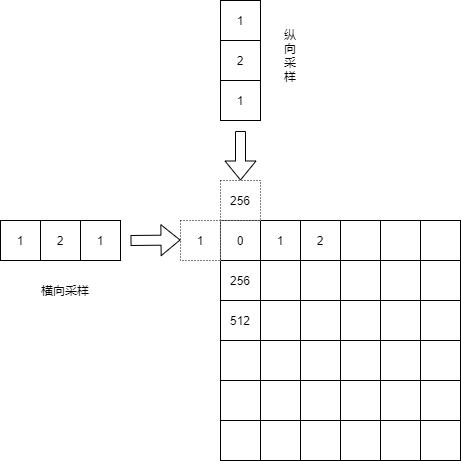

The diagram above was exported from draw.io. Its source (the exported page's mxGraphModel, read from the mxfile embedded in the PNG):
<mxGraphModel dx="928" dy="687" grid="1" gridSize="10" guides="1" tooltips="1" connect="1" arrows="1" fold="1" page="1" pageScale="1" pageWidth="827" pageHeight="1169" math="0" shadow="0">
  <root>
    <mxCell id="0" />
    <mxCell id="1" parent="0" />
    <mxCell id="krzzr1i6dOKDbbmp10lK-70" value="" style="group" vertex="1" connectable="0" parent="1">
      <mxGeometry x="290" y="270" width="240" height="240" as="geometry" />
    </mxCell>
    <mxCell id="krzzr1i6dOKDbbmp10lK-1" value="" style="shape=table;html=1;whiteSpace=wrap;startSize=0;container=1;collapsible=0;childLayout=tableLayout;" vertex="1" parent="krzzr1i6dOKDbbmp10lK-70">
      <mxGeometry width="120" height="120" as="geometry" />
    </mxCell>
    <mxCell id="krzzr1i6dOKDbbmp10lK-2" value="" style="shape=partialRectangle;html=1;whiteSpace=wrap;collapsible=0;dropTarget=0;pointerEvents=0;fillColor=none;top=0;left=0;bottom=0;right=0;points=[[0,0.5],[1,0.5]];portConstraint=eastwest;" vertex="1" parent="krzzr1i6dOKDbbmp10lK-1">
      <mxGeometry width="120" height="40" as="geometry" />
    </mxCell>
    <mxCell id="krzzr1i6dOKDbbmp10lK-3" value="0" style="shape=partialRectangle;html=1;whiteSpace=wrap;connectable=0;fillColor=none;top=0;left=0;bottom=0;right=0;overflow=hidden;" vertex="1" parent="krzzr1i6dOKDbbmp10lK-2">
      <mxGeometry width="40" height="40" as="geometry" />
    </mxCell>
    <mxCell id="krzzr1i6dOKDbbmp10lK-4" value="1" style="shape=partialRectangle;html=1;whiteSpace=wrap;connectable=0;fillColor=none;top=0;left=0;bottom=0;right=0;overflow=hidden;" vertex="1" parent="krzzr1i6dOKDbbmp10lK-2">
      <mxGeometry x="40" width="40" height="40" as="geometry" />
    </mxCell>
    <mxCell id="krzzr1i6dOKDbbmp10lK-5" value="2" style="shape=partialRectangle;html=1;whiteSpace=wrap;connectable=0;fillColor=none;top=0;left=0;bottom=0;right=0;overflow=hidden;" vertex="1" parent="krzzr1i6dOKDbbmp10lK-2">
      <mxGeometry x="80" width="40" height="40" as="geometry" />
    </mxCell>
    <mxCell id="krzzr1i6dOKDbbmp10lK-6" value="" style="shape=partialRectangle;html=1;whiteSpace=wrap;collapsible=0;dropTarget=0;pointerEvents=0;fillColor=none;top=0;left=0;bottom=0;right=0;points=[[0,0.5],[1,0.5]];portConstraint=eastwest;" vertex="1" parent="krzzr1i6dOKDbbmp10lK-1">
      <mxGeometry y="40" width="120" height="40" as="geometry" />
    </mxCell>
    <mxCell id="krzzr1i6dOKDbbmp10lK-7" value="256" style="shape=partialRectangle;html=1;whiteSpace=wrap;connectable=0;fillColor=none;top=0;left=0;bottom=0;right=0;overflow=hidden;" vertex="1" parent="krzzr1i6dOKDbbmp10lK-6">
      <mxGeometry width="40" height="40" as="geometry" />
    </mxCell>
    <mxCell id="krzzr1i6dOKDbbmp10lK-8" value="" style="shape=partialRectangle;html=1;whiteSpace=wrap;connectable=0;fillColor=none;top=0;left=0;bottom=0;right=0;overflow=hidden;" vertex="1" parent="krzzr1i6dOKDbbmp10lK-6">
      <mxGeometry x="40" width="40" height="40" as="geometry" />
    </mxCell>
    <mxCell id="krzzr1i6dOKDbbmp10lK-9" value="" style="shape=partialRectangle;html=1;whiteSpace=wrap;connectable=0;fillColor=none;top=0;left=0;bottom=0;right=0;overflow=hidden;" vertex="1" parent="krzzr1i6dOKDbbmp10lK-6">
      <mxGeometry x="80" width="40" height="40" as="geometry" />
    </mxCell>
    <mxCell id="krzzr1i6dOKDbbmp10lK-10" value="" style="shape=partialRectangle;html=1;whiteSpace=wrap;collapsible=0;dropTarget=0;pointerEvents=0;fillColor=none;top=0;left=0;bottom=0;right=0;points=[[0,0.5],[1,0.5]];portConstraint=eastwest;" vertex="1" parent="krzzr1i6dOKDbbmp10lK-1">
      <mxGeometry y="80" width="120" height="40" as="geometry" />
    </mxCell>
    <mxCell id="krzzr1i6dOKDbbmp10lK-11" value="512" style="shape=partialRectangle;html=1;whiteSpace=wrap;connectable=0;fillColor=none;top=0;left=0;bottom=0;right=0;overflow=hidden;" vertex="1" parent="krzzr1i6dOKDbbmp10lK-10">
      <mxGeometry width="40" height="40" as="geometry" />
    </mxCell>
    <mxCell id="krzzr1i6dOKDbbmp10lK-12" value="" style="shape=partialRectangle;html=1;whiteSpace=wrap;connectable=0;fillColor=none;top=0;left=0;bottom=0;right=0;overflow=hidden;" vertex="1" parent="krzzr1i6dOKDbbmp10lK-10">
      <mxGeometry x="40" width="40" height="40" as="geometry" />
    </mxCell>
    <mxCell id="krzzr1i6dOKDbbmp10lK-13" value="" style="shape=partialRectangle;html=1;whiteSpace=wrap;connectable=0;fillColor=none;top=0;left=0;bottom=0;right=0;overflow=hidden;" vertex="1" parent="krzzr1i6dOKDbbmp10lK-10">
      <mxGeometry x="80" width="40" height="40" as="geometry" />
    </mxCell>
    <mxCell id="krzzr1i6dOKDbbmp10lK-27" value="" style="shape=table;html=1;whiteSpace=wrap;startSize=0;container=1;collapsible=0;childLayout=tableLayout;" vertex="1" parent="krzzr1i6dOKDbbmp10lK-70">
      <mxGeometry x="120" width="120" height="120" as="geometry" />
    </mxCell>
    <mxCell id="krzzr1i6dOKDbbmp10lK-28" value="" style="shape=partialRectangle;html=1;whiteSpace=wrap;collapsible=0;dropTarget=0;pointerEvents=0;fillColor=none;top=0;left=0;bottom=0;right=0;points=[[0,0.5],[1,0.5]];portConstraint=eastwest;" vertex="1" parent="krzzr1i6dOKDbbmp10lK-27">
      <mxGeometry width="120" height="40" as="geometry" />
    </mxCell>
    <mxCell id="krzzr1i6dOKDbbmp10lK-29" value="" style="shape=partialRectangle;html=1;whiteSpace=wrap;connectable=0;fillColor=none;top=0;left=0;bottom=0;right=0;overflow=hidden;" vertex="1" parent="krzzr1i6dOKDbbmp10lK-28">
      <mxGeometry width="40" height="40" as="geometry" />
    </mxCell>
    <mxCell id="krzzr1i6dOKDbbmp10lK-30" value="" style="shape=partialRectangle;html=1;whiteSpace=wrap;connectable=0;fillColor=none;top=0;left=0;bottom=0;right=0;overflow=hidden;" vertex="1" parent="krzzr1i6dOKDbbmp10lK-28">
      <mxGeometry x="40" width="40" height="40" as="geometry" />
    </mxCell>
    <mxCell id="krzzr1i6dOKDbbmp10lK-31" value="" style="shape=partialRectangle;html=1;whiteSpace=wrap;connectable=0;fillColor=none;top=0;left=0;bottom=0;right=0;overflow=hidden;" vertex="1" parent="krzzr1i6dOKDbbmp10lK-28">
      <mxGeometry x="80" width="40" height="40" as="geometry" />
    </mxCell>
    <mxCell id="krzzr1i6dOKDbbmp10lK-32" value="" style="shape=partialRectangle;html=1;whiteSpace=wrap;collapsible=0;dropTarget=0;pointerEvents=0;fillColor=none;top=0;left=0;bottom=0;right=0;points=[[0,0.5],[1,0.5]];portConstraint=eastwest;" vertex="1" parent="krzzr1i6dOKDbbmp10lK-27">
      <mxGeometry y="40" width="120" height="40" as="geometry" />
    </mxCell>
    <mxCell id="krzzr1i6dOKDbbmp10lK-33" value="" style="shape=partialRectangle;html=1;whiteSpace=wrap;connectable=0;fillColor=none;top=0;left=0;bottom=0;right=0;overflow=hidden;" vertex="1" parent="krzzr1i6dOKDbbmp10lK-32">
      <mxGeometry width="40" height="40" as="geometry" />
    </mxCell>
    <mxCell id="krzzr1i6dOKDbbmp10lK-34" value="" style="shape=partialRectangle;html=1;whiteSpace=wrap;connectable=0;fillColor=none;top=0;left=0;bottom=0;right=0;overflow=hidden;" vertex="1" parent="krzzr1i6dOKDbbmp10lK-32">
      <mxGeometry x="40" width="40" height="40" as="geometry" />
    </mxCell>
    <mxCell id="krzzr1i6dOKDbbmp10lK-35" value="" style="shape=partialRectangle;html=1;whiteSpace=wrap;connectable=0;fillColor=none;top=0;left=0;bottom=0;right=0;overflow=hidden;" vertex="1" parent="krzzr1i6dOKDbbmp10lK-32">
      <mxGeometry x="80" width="40" height="40" as="geometry" />
    </mxCell>
    <mxCell id="krzzr1i6dOKDbbmp10lK-36" value="" style="shape=partialRectangle;html=1;whiteSpace=wrap;collapsible=0;dropTarget=0;pointerEvents=0;fillColor=none;top=0;left=0;bottom=0;right=0;points=[[0,0.5],[1,0.5]];portConstraint=eastwest;" vertex="1" parent="krzzr1i6dOKDbbmp10lK-27">
      <mxGeometry y="80" width="120" height="40" as="geometry" />
    </mxCell>
    <mxCell id="krzzr1i6dOKDbbmp10lK-37" value="" style="shape=partialRectangle;html=1;whiteSpace=wrap;connectable=0;fillColor=none;top=0;left=0;bottom=0;right=0;overflow=hidden;" vertex="1" parent="krzzr1i6dOKDbbmp10lK-36">
      <mxGeometry width="40" height="40" as="geometry" />
    </mxCell>
    <mxCell id="krzzr1i6dOKDbbmp10lK-38" value="" style="shape=partialRectangle;html=1;whiteSpace=wrap;connectable=0;fillColor=none;top=0;left=0;bottom=0;right=0;overflow=hidden;" vertex="1" parent="krzzr1i6dOKDbbmp10lK-36">
      <mxGeometry x="40" width="40" height="40" as="geometry" />
    </mxCell>
    <mxCell id="krzzr1i6dOKDbbmp10lK-39" value="" style="shape=partialRectangle;html=1;whiteSpace=wrap;connectable=0;fillColor=none;top=0;left=0;bottom=0;right=0;overflow=hidden;" vertex="1" parent="krzzr1i6dOKDbbmp10lK-36">
      <mxGeometry x="80" width="40" height="40" as="geometry" />
    </mxCell>
    <mxCell id="krzzr1i6dOKDbbmp10lK-40" value="" style="shape=table;html=1;whiteSpace=wrap;startSize=0;container=1;collapsible=0;childLayout=tableLayout;" vertex="1" parent="krzzr1i6dOKDbbmp10lK-70">
      <mxGeometry x="120" y="120" width="120" height="120" as="geometry" />
    </mxCell>
    <mxCell id="krzzr1i6dOKDbbmp10lK-41" value="" style="shape=partialRectangle;html=1;whiteSpace=wrap;collapsible=0;dropTarget=0;pointerEvents=0;fillColor=none;top=0;left=0;bottom=0;right=0;points=[[0,0.5],[1,0.5]];portConstraint=eastwest;" vertex="1" parent="krzzr1i6dOKDbbmp10lK-40">
      <mxGeometry width="120" height="40" as="geometry" />
    </mxCell>
    <mxCell id="krzzr1i6dOKDbbmp10lK-42" value="" style="shape=partialRectangle;html=1;whiteSpace=wrap;connectable=0;fillColor=none;top=0;left=0;bottom=0;right=0;overflow=hidden;" vertex="1" parent="krzzr1i6dOKDbbmp10lK-41">
      <mxGeometry width="40" height="40" as="geometry" />
    </mxCell>
    <mxCell id="krzzr1i6dOKDbbmp10lK-43" value="" style="shape=partialRectangle;html=1;whiteSpace=wrap;connectable=0;fillColor=none;top=0;left=0;bottom=0;right=0;overflow=hidden;" vertex="1" parent="krzzr1i6dOKDbbmp10lK-41">
      <mxGeometry x="40" width="40" height="40" as="geometry" />
    </mxCell>
    <mxCell id="krzzr1i6dOKDbbmp10lK-44" value="" style="shape=partialRectangle;html=1;whiteSpace=wrap;connectable=0;fillColor=none;top=0;left=0;bottom=0;right=0;overflow=hidden;" vertex="1" parent="krzzr1i6dOKDbbmp10lK-41">
      <mxGeometry x="80" width="40" height="40" as="geometry" />
    </mxCell>
    <mxCell id="krzzr1i6dOKDbbmp10lK-45" value="" style="shape=partialRectangle;html=1;whiteSpace=wrap;collapsible=0;dropTarget=0;pointerEvents=0;fillColor=none;top=0;left=0;bottom=0;right=0;points=[[0,0.5],[1,0.5]];portConstraint=eastwest;" vertex="1" parent="krzzr1i6dOKDbbmp10lK-40">
      <mxGeometry y="40" width="120" height="40" as="geometry" />
    </mxCell>
    <mxCell id="krzzr1i6dOKDbbmp10lK-46" value="" style="shape=partialRectangle;html=1;whiteSpace=wrap;connectable=0;fillColor=none;top=0;left=0;bottom=0;right=0;overflow=hidden;" vertex="1" parent="krzzr1i6dOKDbbmp10lK-45">
      <mxGeometry width="40" height="40" as="geometry" />
    </mxCell>
    <mxCell id="krzzr1i6dOKDbbmp10lK-47" value="" style="shape=partialRectangle;html=1;whiteSpace=wrap;connectable=0;fillColor=none;top=0;left=0;bottom=0;right=0;overflow=hidden;" vertex="1" parent="krzzr1i6dOKDbbmp10lK-45">
      <mxGeometry x="40" width="40" height="40" as="geometry" />
    </mxCell>
    <mxCell id="krzzr1i6dOKDbbmp10lK-48" value="" style="shape=partialRectangle;html=1;whiteSpace=wrap;connectable=0;fillColor=none;top=0;left=0;bottom=0;right=0;overflow=hidden;" vertex="1" parent="krzzr1i6dOKDbbmp10lK-45">
      <mxGeometry x="80" width="40" height="40" as="geometry" />
    </mxCell>
    <mxCell id="krzzr1i6dOKDbbmp10lK-49" value="" style="shape=partialRectangle;html=1;whiteSpace=wrap;collapsible=0;dropTarget=0;pointerEvents=0;fillColor=none;top=0;left=0;bottom=0;right=0;points=[[0,0.5],[1,0.5]];portConstraint=eastwest;" vertex="1" parent="krzzr1i6dOKDbbmp10lK-40">
      <mxGeometry y="80" width="120" height="40" as="geometry" />
    </mxCell>
    <mxCell id="krzzr1i6dOKDbbmp10lK-50" value="" style="shape=partialRectangle;html=1;whiteSpace=wrap;connectable=0;fillColor=none;top=0;left=0;bottom=0;right=0;overflow=hidden;" vertex="1" parent="krzzr1i6dOKDbbmp10lK-49">
      <mxGeometry width="40" height="40" as="geometry" />
    </mxCell>
    <mxCell id="krzzr1i6dOKDbbmp10lK-51" value="" style="shape=partialRectangle;html=1;whiteSpace=wrap;connectable=0;fillColor=none;top=0;left=0;bottom=0;right=0;overflow=hidden;" vertex="1" parent="krzzr1i6dOKDbbmp10lK-49">
      <mxGeometry x="40" width="40" height="40" as="geometry" />
    </mxCell>
    <mxCell id="krzzr1i6dOKDbbmp10lK-52" value="" style="shape=partialRectangle;html=1;whiteSpace=wrap;connectable=0;fillColor=none;top=0;left=0;bottom=0;right=0;overflow=hidden;" vertex="1" parent="krzzr1i6dOKDbbmp10lK-49">
      <mxGeometry x="80" width="40" height="40" as="geometry" />
    </mxCell>
    <mxCell id="krzzr1i6dOKDbbmp10lK-53" value="" style="shape=table;html=1;whiteSpace=wrap;startSize=0;container=1;collapsible=0;childLayout=tableLayout;" vertex="1" parent="krzzr1i6dOKDbbmp10lK-70">
      <mxGeometry y="120" width="120" height="120" as="geometry" />
    </mxCell>
    <mxCell id="krzzr1i6dOKDbbmp10lK-54" value="" style="shape=partialRectangle;html=1;whiteSpace=wrap;collapsible=0;dropTarget=0;pointerEvents=0;fillColor=none;top=0;left=0;bottom=0;right=0;points=[[0,0.5],[1,0.5]];portConstraint=eastwest;" vertex="1" parent="krzzr1i6dOKDbbmp10lK-53">
      <mxGeometry width="120" height="40" as="geometry" />
    </mxCell>
    <mxCell id="krzzr1i6dOKDbbmp10lK-55" value="" style="shape=partialRectangle;html=1;whiteSpace=wrap;connectable=0;fillColor=none;top=0;left=0;bottom=0;right=0;overflow=hidden;" vertex="1" parent="krzzr1i6dOKDbbmp10lK-54">
      <mxGeometry width="40" height="40" as="geometry" />
    </mxCell>
    <mxCell id="krzzr1i6dOKDbbmp10lK-56" value="" style="shape=partialRectangle;html=1;whiteSpace=wrap;connectable=0;fillColor=none;top=0;left=0;bottom=0;right=0;overflow=hidden;" vertex="1" parent="krzzr1i6dOKDbbmp10lK-54">
      <mxGeometry x="40" width="40" height="40" as="geometry" />
    </mxCell>
    <mxCell id="krzzr1i6dOKDbbmp10lK-57" value="" style="shape=partialRectangle;html=1;whiteSpace=wrap;connectable=0;fillColor=none;top=0;left=0;bottom=0;right=0;overflow=hidden;" vertex="1" parent="krzzr1i6dOKDbbmp10lK-54">
      <mxGeometry x="80" width="40" height="40" as="geometry" />
    </mxCell>
    <mxCell id="krzzr1i6dOKDbbmp10lK-58" value="" style="shape=partialRectangle;html=1;whiteSpace=wrap;collapsible=0;dropTarget=0;pointerEvents=0;fillColor=none;top=0;left=0;bottom=0;right=0;points=[[0,0.5],[1,0.5]];portConstraint=eastwest;" vertex="1" parent="krzzr1i6dOKDbbmp10lK-53">
      <mxGeometry y="40" width="120" height="40" as="geometry" />
    </mxCell>
    <mxCell id="krzzr1i6dOKDbbmp10lK-59" value="" style="shape=partialRectangle;html=1;whiteSpace=wrap;connectable=0;fillColor=none;top=0;left=0;bottom=0;right=0;overflow=hidden;" vertex="1" parent="krzzr1i6dOKDbbmp10lK-58">
      <mxGeometry width="40" height="40" as="geometry" />
    </mxCell>
    <mxCell id="krzzr1i6dOKDbbmp10lK-60" value="" style="shape=partialRectangle;html=1;whiteSpace=wrap;connectable=0;fillColor=none;top=0;left=0;bottom=0;right=0;overflow=hidden;" vertex="1" parent="krzzr1i6dOKDbbmp10lK-58">
      <mxGeometry x="40" width="40" height="40" as="geometry" />
    </mxCell>
    <mxCell id="krzzr1i6dOKDbbmp10lK-61" value="" style="shape=partialRectangle;html=1;whiteSpace=wrap;connectable=0;fillColor=none;top=0;left=0;bottom=0;right=0;overflow=hidden;" vertex="1" parent="krzzr1i6dOKDbbmp10lK-58">
      <mxGeometry x="80" width="40" height="40" as="geometry" />
    </mxCell>
    <mxCell id="krzzr1i6dOKDbbmp10lK-62" value="" style="shape=partialRectangle;html=1;whiteSpace=wrap;collapsible=0;dropTarget=0;pointerEvents=0;fillColor=none;top=0;left=0;bottom=0;right=0;points=[[0,0.5],[1,0.5]];portConstraint=eastwest;" vertex="1" parent="krzzr1i6dOKDbbmp10lK-53">
      <mxGeometry y="80" width="120" height="40" as="geometry" />
    </mxCell>
    <mxCell id="krzzr1i6dOKDbbmp10lK-63" value="" style="shape=partialRectangle;html=1;whiteSpace=wrap;connectable=0;fillColor=none;top=0;left=0;bottom=0;right=0;overflow=hidden;" vertex="1" parent="krzzr1i6dOKDbbmp10lK-62">
      <mxGeometry width="40" height="40" as="geometry" />
    </mxCell>
    <mxCell id="krzzr1i6dOKDbbmp10lK-64" value="" style="shape=partialRectangle;html=1;whiteSpace=wrap;connectable=0;fillColor=none;top=0;left=0;bottom=0;right=0;overflow=hidden;" vertex="1" parent="krzzr1i6dOKDbbmp10lK-62">
      <mxGeometry x="40" width="40" height="40" as="geometry" />
    </mxCell>
    <mxCell id="krzzr1i6dOKDbbmp10lK-65" value="" style="shape=partialRectangle;html=1;whiteSpace=wrap;connectable=0;fillColor=none;top=0;left=0;bottom=0;right=0;overflow=hidden;" vertex="1" parent="krzzr1i6dOKDbbmp10lK-62">
      <mxGeometry x="80" width="40" height="40" as="geometry" />
    </mxCell>
    <mxCell id="krzzr1i6dOKDbbmp10lK-71" value="" style="group" vertex="1" connectable="0" parent="1">
      <mxGeometry x="70" y="270" width="120" height="40" as="geometry" />
    </mxCell>
    <mxCell id="krzzr1i6dOKDbbmp10lK-67" value="1" style="whiteSpace=wrap;html=1;aspect=fixed;" vertex="1" parent="krzzr1i6dOKDbbmp10lK-71">
      <mxGeometry width="40" height="40" as="geometry" />
    </mxCell>
    <mxCell id="krzzr1i6dOKDbbmp10lK-68" value="2" style="whiteSpace=wrap;html=1;aspect=fixed;" vertex="1" parent="krzzr1i6dOKDbbmp10lK-71">
      <mxGeometry x="40" width="40" height="40" as="geometry" />
    </mxCell>
    <mxCell id="krzzr1i6dOKDbbmp10lK-69" value="1" style="whiteSpace=wrap;html=1;aspect=fixed;" vertex="1" parent="krzzr1i6dOKDbbmp10lK-71">
      <mxGeometry x="80" width="40" height="40" as="geometry" />
    </mxCell>
    <mxCell id="krzzr1i6dOKDbbmp10lK-72" value="" style="shape=flexArrow;endArrow=classic;html=1;" edge="1" parent="1">
      <mxGeometry width="50" height="50" relative="1" as="geometry">
        <mxPoint x="200" y="290" as="sourcePoint" />
        <mxPoint x="250" y="289.5" as="targetPoint" />
      </mxGeometry>
    </mxCell>
    <mxCell id="krzzr1i6dOKDbbmp10lK-82" value="1" style="whiteSpace=wrap;html=1;aspect=fixed;dashed=1;dashPattern=1 2;strokeWidth=1;" vertex="1" parent="1">
      <mxGeometry x="250" y="270" width="40" height="40" as="geometry" />
    </mxCell>
    <mxCell id="krzzr1i6dOKDbbmp10lK-83" value="256" style="whiteSpace=wrap;html=1;aspect=fixed;dashed=1;dashPattern=1 2;strokeWidth=1;" vertex="1" parent="1">
      <mxGeometry x="290" y="230" width="40" height="40" as="geometry" />
    </mxCell>
    <mxCell id="krzzr1i6dOKDbbmp10lK-91" value="" style="shape=flexArrow;endArrow=classic;html=1;" edge="1" parent="1">
      <mxGeometry width="50" height="50" relative="1" as="geometry">
        <mxPoint x="310" y="180.5" as="sourcePoint" />
        <mxPoint x="310" y="230" as="targetPoint" />
      </mxGeometry>
    </mxCell>
    <mxCell id="krzzr1i6dOKDbbmp10lK-92" value="" style="group" vertex="1" connectable="0" parent="1">
      <mxGeometry x="290" y="50" width="40" height="120" as="geometry" />
    </mxCell>
    <mxCell id="krzzr1i6dOKDbbmp10lK-88" value="2" style="whiteSpace=wrap;html=1;aspect=fixed;strokeWidth=1;" vertex="1" parent="krzzr1i6dOKDbbmp10lK-92">
      <mxGeometry y="40" width="40" height="40" as="geometry" />
    </mxCell>
    <mxCell id="krzzr1i6dOKDbbmp10lK-89" value="1" style="whiteSpace=wrap;html=1;aspect=fixed;strokeWidth=1;" vertex="1" parent="krzzr1i6dOKDbbmp10lK-92">
      <mxGeometry width="40" height="40" as="geometry" />
    </mxCell>
    <mxCell id="krzzr1i6dOKDbbmp10lK-90" value="1" style="whiteSpace=wrap;html=1;aspect=fixed;strokeWidth=1;" vertex="1" parent="krzzr1i6dOKDbbmp10lK-92">
      <mxGeometry y="80" width="40" height="40" as="geometry" />
    </mxCell>
    <mxCell id="krzzr1i6dOKDbbmp10lK-93" value="横向采样" style="text;html=1;strokeColor=none;fillColor=none;align=center;verticalAlign=middle;whiteSpace=wrap;rounded=0;" vertex="1" parent="1">
      <mxGeometry x="100" y="330" width="70" height="20" as="geometry" />
    </mxCell>
    <mxCell id="krzzr1i6dOKDbbmp10lK-94" value="纵向采样" style="text;html=1;strokeColor=none;fillColor=none;align=center;verticalAlign=middle;whiteSpace=wrap;rounded=0;direction=south;" vertex="1" parent="1">
      <mxGeometry x="350" y="70" width="20" height="70" as="geometry" />
    </mxCell>
  </root>
</mxGraphModel>